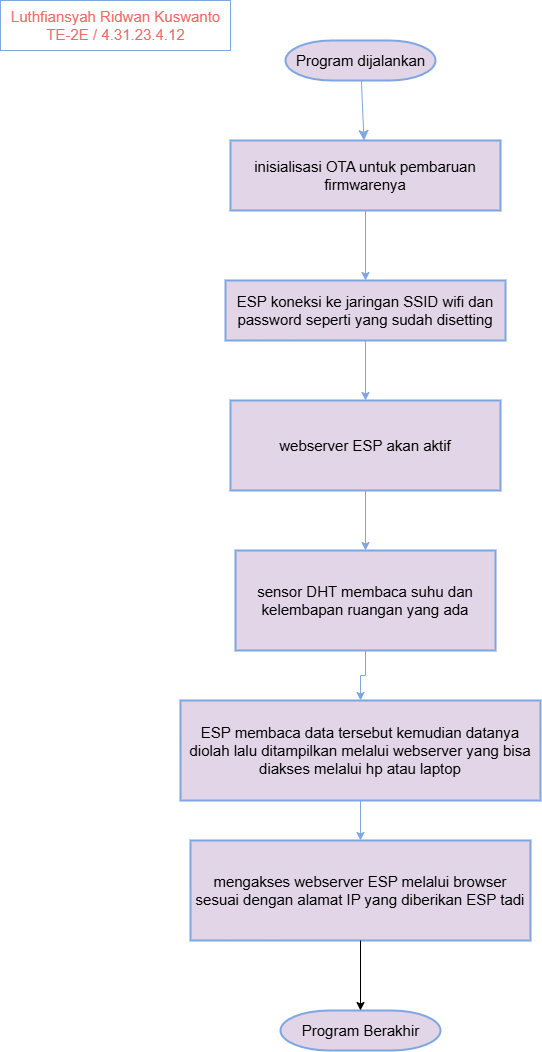

The diagram above was exported from draw.io. Its source (the exported page's mxGraphModel, read from the mxfile embedded in the PNG):
<mxGraphModel dx="1434" dy="772" grid="1" gridSize="10" guides="1" tooltips="1" connect="1" arrows="1" fold="1" page="1" pageScale="1" pageWidth="850" pageHeight="1100" math="0" shadow="0">
  <root>
    <mxCell id="0" />
    <mxCell id="1" parent="0" />
    <mxCell id="uMbQRg_rPfOG9QqaDHS0-1" value="" style="edgeStyle=none;curved=1;rounded=0;orthogonalLoop=1;jettySize=auto;html=1;fontSize=15;startSize=8;endSize=8;strokeColor=light-dark(#7EA6E0,#7EA6E0);fillColor=#e1d5e7;" edge="1" parent="1" source="uMbQRg_rPfOG9QqaDHS0-2" target="uMbQRg_rPfOG9QqaDHS0-4">
      <mxGeometry relative="1" as="geometry" />
    </mxCell>
    <mxCell id="uMbQRg_rPfOG9QqaDHS0-2" value="Program dijalankan" style="shape=mxgraph.flowchart.terminator;strokeWidth=2;gradientDirection=north;fontStyle=0;html=1;strokeColor=light-dark(#7EA6E0,#7EA6E0);fillColor=#e1d5e7;fontSize=15;" vertex="1" parent="1">
      <mxGeometry x="295" y="40" width="150" height="40" as="geometry" />
    </mxCell>
    <mxCell id="uMbQRg_rPfOG9QqaDHS0-3" value="" style="edgeStyle=orthogonalEdgeStyle;rounded=0;orthogonalLoop=1;jettySize=auto;html=1;strokeColor=light-dark(#7EA6E0,#7EA6E0);fontSize=15;" edge="1" parent="1" source="uMbQRg_rPfOG9QqaDHS0-4" target="uMbQRg_rPfOG9QqaDHS0-7">
      <mxGeometry relative="1" as="geometry" />
    </mxCell>
    <mxCell id="uMbQRg_rPfOG9QqaDHS0-4" value="inisialisasi OTA untuk pembaruan firmwarenya" style="whiteSpace=wrap;html=1;strokeWidth=2;gradientDirection=north;fontStyle=0;strokeColor=light-dark(#7EA6E0,#7EA6E0);fillColor=#e1d5e7;fontSize=15;" vertex="1" parent="1">
      <mxGeometry x="240" y="140" width="270" height="70" as="geometry" />
    </mxCell>
    <mxCell id="uMbQRg_rPfOG9QqaDHS0-5" value="Luthfiansyah Ridwan Kuswanto&lt;div style=&quot;font-size: 15px;&quot;&gt;TE-2E / 4.31.23.4.12&lt;/div&gt;" style="text;html=1;align=center;verticalAlign=middle;resizable=0;points=[];autosize=1;strokeColor=light-dark(#7EA6E0,#7EA6E0);fillColor=none;fontSize=15;fontColor=#EA6B66;" vertex="1" parent="1">
      <mxGeometry x="10" width="230" height="50" as="geometry" />
    </mxCell>
    <mxCell id="uMbQRg_rPfOG9QqaDHS0-6" value="" style="edgeStyle=orthogonalEdgeStyle;rounded=0;orthogonalLoop=1;jettySize=auto;html=1;strokeColor=light-dark(#7EA6E0,#7EA6E0);fontSize=15;" edge="1" parent="1" source="uMbQRg_rPfOG9QqaDHS0-7" target="uMbQRg_rPfOG9QqaDHS0-9">
      <mxGeometry relative="1" as="geometry" />
    </mxCell>
    <mxCell id="uMbQRg_rPfOG9QqaDHS0-7" value="ESP koneksi ke jaringan SSID wifi dan password seperti yang sudah disetting" style="whiteSpace=wrap;html=1;strokeWidth=2;gradientDirection=north;fontStyle=0;strokeColor=light-dark(#7EA6E0,#7EA6E0);fillColor=#e1d5e7;fontSize=15;" vertex="1" parent="1">
      <mxGeometry x="235" y="280" width="280" height="60" as="geometry" />
    </mxCell>
    <mxCell id="uMbQRg_rPfOG9QqaDHS0-8" value="" style="edgeStyle=orthogonalEdgeStyle;rounded=0;orthogonalLoop=1;jettySize=auto;html=1;strokeColor=light-dark(#7EA6E0,#7EA6E0);fontSize=15;" edge="1" parent="1" source="uMbQRg_rPfOG9QqaDHS0-9" target="uMbQRg_rPfOG9QqaDHS0-11">
      <mxGeometry relative="1" as="geometry" />
    </mxCell>
    <mxCell id="uMbQRg_rPfOG9QqaDHS0-9" value="webserver ESP akan aktif" style="whiteSpace=wrap;html=1;strokeWidth=2;gradientDirection=north;fontStyle=0;strokeColor=light-dark(#7EA6E0,#7EA6E0);fillColor=#e1d5e7;fontSize=15;" vertex="1" parent="1">
      <mxGeometry x="240" y="400" width="270" height="90" as="geometry" />
    </mxCell>
    <mxCell id="uMbQRg_rPfOG9QqaDHS0-10" value="" style="edgeStyle=orthogonalEdgeStyle;rounded=0;orthogonalLoop=1;jettySize=auto;html=1;strokeColor=light-dark(#7EA6E0,#7EA6E0);" edge="1" parent="1" source="uMbQRg_rPfOG9QqaDHS0-11" target="uMbQRg_rPfOG9QqaDHS0-14">
      <mxGeometry relative="1" as="geometry" />
    </mxCell>
    <mxCell id="uMbQRg_rPfOG9QqaDHS0-11" value="sensor DHT membaca suhu dan kelembapan ruangan yang ada" style="whiteSpace=wrap;html=1;fillColor=#e1d5e7;strokeColor=light-dark(#7EA6E0,#7EA6E0);strokeWidth=2;gradientDirection=north;fontStyle=0;fontSize=15;" vertex="1" parent="1">
      <mxGeometry x="245" y="550" width="260" height="100" as="geometry" />
    </mxCell>
    <mxCell id="uMbQRg_rPfOG9QqaDHS0-12" value="Program Berakhir" style="shape=mxgraph.flowchart.terminator;strokeWidth=2;gradientDirection=north;fontStyle=0;html=1;strokeColor=light-dark(#7EA6E0,#7EA6E0);fillColor=#e1d5e7;fontSize=15;" vertex="1" parent="1">
      <mxGeometry x="290" y="1010" width="160" height="40" as="geometry" />
    </mxCell>
    <mxCell id="uMbQRg_rPfOG9QqaDHS0-13" value="" style="edgeStyle=orthogonalEdgeStyle;rounded=0;orthogonalLoop=1;jettySize=auto;html=1;strokeColor=light-dark(#7EA6E0,#7EA6E0);" edge="1" parent="1" source="uMbQRg_rPfOG9QqaDHS0-14" target="uMbQRg_rPfOG9QqaDHS0-16">
      <mxGeometry relative="1" as="geometry" />
    </mxCell>
    <mxCell id="uMbQRg_rPfOG9QqaDHS0-14" value="ESP membaca data tersebut kemudian datanya diolah lalu ditampilkan melalui webserver yang bisa diakses melalui hp atau laptop" style="whiteSpace=wrap;html=1;fillColor=#e1d5e7;strokeColor=light-dark(#7EA6E0,#7EA6E0);strokeWidth=2;gradientDirection=north;fontStyle=0;fontSize=15;" vertex="1" parent="1">
      <mxGeometry x="190" y="700" width="360" height="100" as="geometry" />
    </mxCell>
    <mxCell id="uMbQRg_rPfOG9QqaDHS0-16" value="mengakses webserver ESP melalui browser sesuai dengan alamat IP yang diberikan ESP tadi" style="whiteSpace=wrap;html=1;fillColor=#e1d5e7;strokeColor=light-dark(#7EA6E0,#7EA6E0);strokeWidth=2;gradientDirection=north;fontStyle=0;fontSize=15;" vertex="1" parent="1">
      <mxGeometry x="200" y="840" width="340" height="100" as="geometry" />
    </mxCell>
    <mxCell id="uMbQRg_rPfOG9QqaDHS0-19" style="edgeStyle=orthogonalEdgeStyle;rounded=0;orthogonalLoop=1;jettySize=auto;html=1;entryX=0.5;entryY=0;entryDx=0;entryDy=0;entryPerimeter=0;strokeColor=light-dark(#000000,#7EA6E0);" edge="1" parent="1" source="uMbQRg_rPfOG9QqaDHS0-16" target="uMbQRg_rPfOG9QqaDHS0-12">
      <mxGeometry relative="1" as="geometry" />
    </mxCell>
  </root>
</mxGraphModel>